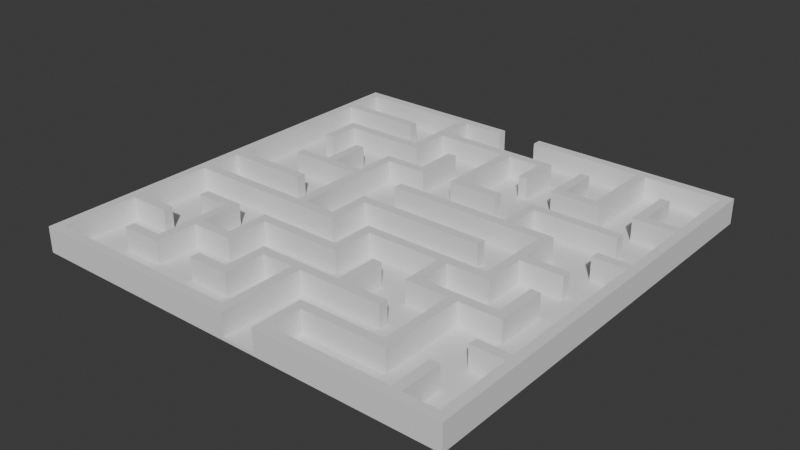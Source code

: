 # Source: prototype_maze.blend  (saved by Blender 4.2.66; exported with 4.5.12 LTS)
import bpy
from mathutils import Matrix  # noqa: F401  (used for matrix-valued properties, if any)

bpy.ops.wm.read_factory_settings(use_empty=True)
scene = bpy.context.scene
scene.name = 'Scene'

# ---- collections
col_collection = bpy.data.collections.new('Collection'); scene.collection.children.link(col_collection)
col_10_by_10_orthogonal_maze_svg = bpy.data.collections.new('10 by 10 orthogonal maze.svg'); scene.collection.children.link(col_10_by_10_orthogonal_maze_svg)

# ---- world
world_world = bpy.data.worlds.new('World'); scene.world = world_world
world_world.use_nodes = True; world_world.node_tree.nodes.clear()
_N = world_world.node_tree.nodes; _L = world_world.node_tree.links
n0 = _N.new('ShaderNodeOutputWorld'); n0.name = 'World Output'; n0.location = (300, 300)
n1 = _N.new('ShaderNodeBackground'); n1.name = 'Background'; n1.location = (10, 300)
n1.inputs[0].default_value = (0.05088, 0.05088, 0.05088, 1.0)
_L.new(n1.outputs[0], n0.inputs[0])
n0.is_active_output = True
world_world.color = (0.05088, 0.05088, 0.05088)
world_world.sun_shadow_jitter_overblur = 0.0

# ---- meshes
me_cube_001 = bpy.data.meshes.new('Cube.001')
me_cube_001.from_pydata([(-0.4849, -0.5026, 0.5769), (-0.3892, -0.5026, 0.5769), (-0.3892, -0.38, 0.5769), (-0.3892, -0.2843, 0.5769), (-0.4849, -0.2843, 0.5769), (-0.4849, -0.2568, 0.5769), (-0.3617, -0.2568, 0.5769), (-0.3617, -0.3797, 0.5769), (-0.2662, -0.3797, 0.5769), (-0.2662, -0.2568, 0.5769), (-0.02034, -0.2568, 0.5769), (-0.02034, -0.1339, 0.5769), (0.2528, -0.1339, 0.5769), (0.3485, -0.1339, 0.5769), (0.3485, -0.01121, 0.5769), (0.3485, 0.08449, 0.5769), (0.2528, 0.08449, 0.5769), (-0.1161, 0.08449, 0.5769), (-0.1161, 0.112, 0.5769), (0.2256, 0.112, 0.5769), (0.2256, 0.2349, 0.5769), (0.4987, 0.2349, 0.5769), (0.4987, 0.2074, 0.5769), (0.2531, 0.2074, 0.5769), (0.2531, 0.112, 0.5769), (0.376, 0.112, 0.5769), (0.376, -0.01094, 0.5769), (0.4987, -0.01094, 0.5769), (0.4987, -0.03843, 0.5769), (0.376, -0.03843, 0.5769), (0.376, -0.1614, 0.5769), (0.2531, -0.1614, 0.5769), (0.2531, -0.2568, 0.5769), (0.3757, -0.2568, 0.5769), (0.4715, -0.2568, 0.5769), (0.4715, -0.1341, 0.5769), (0.499, -0.1341, 0.5769), (0.499, -0.2843, 0.5769), (0.376, -0.2843, 0.5769), (0.376, -0.5301, 0.5769), (0.1301, -0.5301, 0.5769), (0.1301, -0.6255, 0.5769), (0.4715, -0.6255, 0.5769), (0.4715, -0.5029, 0.5769), (0.499, -0.5029, 0.5769), (0.499, -0.6255, 0.5769), (0.5944, -0.6255, 0.5769), (0.5944, -0.4072, 0.5769), (0.4987, -0.4072, 0.5769), (0.4987, -0.3797, 0.5769), (0.5944, -0.3797, 0.5769), (0.5944, 0.08449, 0.5769), (0.4987, 0.08449, 0.5769), (0.4987, 0.112, 0.5769), (0.5944, 0.112, 0.5769), (0.5944, 0.3303, 0.5769), (0.4715, 0.3303, 0.5769), (0.4715, 0.4805, 0.5769), (0.499, 0.4805, 0.5769), (0.499, 0.3578, 0.5769), (0.5944, 0.3578, 0.5769), (0.5944, 0.5762, 0.5769), (0.376, 0.5762, 0.5769), (0.376, 0.3303, 0.5769), (0.2256, 0.3303, 0.5769), (0.2256, 0.4805, 0.5769), (0.2531, 0.4805, 0.5769), (0.2531, 0.3578, 0.5769), (0.3485, 0.3578, 0.5769), (0.3485, 0.5762, 0.5769), (0.006889, 0.5762, 0.5769), (0.006889, 0.6037, 0.5769), (0.3757, 0.6037, 0.5769), (0.6219, 0.6037, 0.5769), (0.6219, 0.3576, 0.5769), (0.6219, 0.1117, 0.5769), (0.6219, -0.38, 0.5769), (0.6219, -0.653, 0.5769), (0.4987, -0.653, 0.5769), (0.1026, -0.653, 0.5769), (0.1026, -0.5026, 0.5769), (0.3485, -0.5026, 0.5769), (0.3485, -0.2843, 0.5769), (0.2256, -0.2843, 0.5769), (0.2256, -0.1614, 0.5769), (0.007161, -0.1614, 0.5769), (0.007161, -0.2843, 0.5769), (-0.2387, -0.2843, 0.5769), (-0.2387, -0.4072, 0.5769), (-0.3617, -0.4072, 0.5769), (-0.3617, -0.5301, 0.5769), (-0.4849, -0.5301, 0.5769), (-0.6076, -0.03843, 0.5769), (-0.6076, -0.1339, 0.5769), (-0.2662, -0.1339, 0.5769), (-0.2662, 0.08449, 0.5769), (-0.362, 0.08449, 0.5769), (-0.4849, 0.08449, 0.5769), (-0.4849, 0.112, 0.5769), (-0.3892, 0.112, 0.5769), (-0.3892, 0.2346, 0.5769), (-0.3617, 0.2346, 0.5769), (-0.3617, 0.112, 0.5769), (-0.2662, 0.112, 0.5769), (-0.2662, 0.2349, 0.5769), (-0.1433, 0.2349, 0.5769), (-0.1433, 0.3576, 0.5769), (-0.1158, 0.3576, 0.5769), (-0.1158, 0.2074, 0.5769), (-0.2387, 0.2074, 0.5769), (-0.2387, 0.1117, 0.5769), (-0.2387, -0.1339, 0.5769), (-0.1433, -0.1339, 0.5769), (-0.1433, -0.01094, 0.5769), (0.2528, -0.01094, 0.5769), (0.2528, -0.03843, 0.5769), (-0.1158, -0.03843, 0.5769), (-0.1158, -0.1614, 0.5769), (-0.239, -0.1614, 0.5769), (-0.6076, -0.1614, 0.5769), (-0.6076, -0.3797, 0.5769), (-0.4849, -0.3797, 0.5769), (-0.4849, -0.4072, 0.5769), (-0.6076, -0.4072, 0.5769), (-0.6076, -0.6255, 0.5769), (-0.02034, -0.6255, 0.5769), (-0.02034, -0.4072, 0.5769), (-0.1158, -0.4072, 0.5769), (-0.1158, -0.5301, 0.5769), (-0.239, -0.5301, 0.5769), (-0.239, -0.5026, 0.5769), (-0.1433, -0.5026, 0.5769), (-0.1433, -0.3797, 0.5769), (0.006889, -0.3797, 0.5769), (0.1026, -0.3797, 0.5769), (0.1026, -0.2571, 0.5769), (0.1301, -0.2571, 0.5769), (0.1301, -0.3797, 0.5769), (0.2528, -0.3797, 0.5769), (0.2528, -0.4072, 0.5769), (0.1298, -0.4072, 0.5769), (0.007161, -0.4072, 0.5769), (0.007161, -0.653, 0.5769), (-0.6351, -0.653, 0.5769), (-0.6351, -0.38, 0.5769), (-0.6351, -0.1341, 0.5769), (-0.6351, -0.01121, 0.5769), (-0.6351, 0.4805, 0.5769), (-0.6351, 0.6037, 0.5769), (-0.239, 0.6037, 0.5769), (-0.1161, 0.6037, 0.5769), (-0.1161, 0.5762, 0.5769), (-0.2387, 0.5762, 0.5769), (-0.2387, 0.4808, 0.5769), (0.006889, 0.4808, 0.5769), (0.1301, 0.4808, 0.5769), (0.1301, 0.3576, 0.5769), (0.1026, 0.3576, 0.5769), (0.1026, 0.4533, 0.5769), (0.007161, 0.4533, 0.5769), (0.007161, 0.2349, 0.5769), (0.1298, 0.2349, 0.5769), (0.1298, 0.2074, 0.5769), (-0.02034, 0.2074, 0.5769), (-0.02034, 0.4533, 0.5769), (-0.2387, 0.4533, 0.5769), (-0.2387, 0.3303, 0.5769), (-0.4846, 0.3303, 0.5769), (-0.4846, 0.2346, 0.5769), (-0.5121, 0.2346, 0.5769), (-0.5121, 0.3578, 0.5769), (-0.2662, 0.3578, 0.5769), (-0.2662, 0.4805, 0.5769), (-0.2662, 0.5762, 0.5769), (-0.6076, 0.5762, 0.5769), (-0.6076, 0.4808, 0.5769), (-0.362, 0.4808, 0.5769), (-0.362, 0.4533, 0.5769), (-0.6076, 0.4533, 0.5769), (-0.6076, -0.01094, 0.5769), (-0.362, -0.01094, 0.5769), (-0.362, -0.03843, 0.5769), (0.6219, 0.6037, 1.0), (0.5944, 0.5762, 1.0), (0.6219, -0.653, 1.0), (0.5944, -0.6255, 1.0), (-0.1161, 0.6037, 1.0), (-0.1161, 0.5762, 1.0), (0.006889, 0.6037, 1.0), (0.006889, 0.5762, 1.0), (-0.6076, 0.4808, 1.0), (-0.6076, 0.4533, 1.0), (-0.6351, 0.4805, 1.0), (-0.362, 0.4808, 1.0), (-0.362, 0.4533, 1.0), (-0.2387, 0.4808, 1.0), (-0.2387, 0.4533, 1.0), (-0.2662, 0.4805, 1.0), (0.1301, 0.4808, 1.0), (0.1026, 0.4533, 1.0), (0.499, 0.3578, 1.0), (0.4715, 0.3303, 1.0), (0.5944, 0.3578, 1.0), (0.6219, 0.3576, 1.0), (0.5944, 0.3303, 1.0), (-0.2662, 0.2349, 1.0), (-0.2387, 0.2074, 1.0), (-0.1433, 0.2349, 1.0), (-0.1158, 0.2074, 1.0), (0.1298, 0.2349, 1.0), (0.1298, 0.2074, 1.0), (0.4987, 0.2349, 1.0), (0.4987, 0.2074, 1.0), (-0.4849, 0.112, 1.0), (-0.4849, 0.08449, 1.0), (-0.2662, 0.112, 1.0), (-0.2387, 0.1117, 1.0), (-0.2662, 0.08449, 1.0), (-0.1161, 0.112, 1.0), (-0.1161, 0.08449, 1.0), (0.376, 0.112, 1.0), (0.3485, 0.08449, 1.0), (0.4987, 0.112, 1.0), (0.4987, 0.08449, 1.0), (0.5944, 0.112, 1.0), (0.6219, 0.1117, 1.0), (0.5944, 0.08449, 1.0), (-0.6076, -0.01094, 1.0), (-0.6076, -0.03844, 1.0), (-0.6351, -0.01121, 1.0), (-0.362, -0.01094, 1.0), (-0.362, -0.03844, 1.0), (0.2528, -0.01094, 1.0), (0.2528, -0.03844, 1.0), (0.376, -0.01094, 1.0), (0.376, -0.03844, 1.0), (0.3485, -0.01121, 1.0), (0.4987, -0.01094, 1.0), (0.4987, -0.03844, 1.0), (-0.6076, -0.1339, 1.0), (-0.6076, -0.1614, 1.0), (-0.6351, -0.1341, 1.0), (0.007162, -0.1614, 1.0), (-0.02034, -0.1339, 1.0), (-0.4849, -0.2568, 1.0), (-0.4849, -0.2843, 1.0), (-0.02034, -0.2568, 1.0), (0.007162, -0.2843, 1.0), (0.2531, -0.2568, 1.0), (0.2256, -0.2843, 1.0), (-0.6076, -0.3797, 1.0), (-0.6076, -0.4072, 1.0), (-0.6351, -0.38, 1.0), (-0.4849, -0.3797, 1.0), (-0.4849, -0.4072, 1.0), (-0.3617, -0.3797, 1.0), (-0.3617, -0.4072, 1.0), (-0.3892, -0.38, 1.0), (0.2528, -0.3797, 1.0), (0.2528, -0.4072, 1.0), (0.4987, -0.3797, 1.0), (0.4987, -0.4072, 1.0), (0.6219, -0.38, 1.0), (0.5944, -0.4072, 1.0), (0.5944, -0.3797, 1.0), (-0.4849, -0.5026, 1.0), (-0.4849, -0.5301, 1.0), (-0.239, -0.5026, 1.0), (-0.239, -0.5301, 1.0), (-0.6351, 0.6037, 1.0), (-0.6076, 0.5762, 1.0), (-0.6076, -0.6255, 1.0), (-0.6351, -0.653, 1.0), (-0.4846, 0.3303, 1.0), (-0.5121, 0.3578, 1.0), (-0.4846, 0.2346, 1.0), (-0.5121, 0.2346, 1.0), (-0.3617, 0.2346, 1.0), (-0.3892, 0.2346, 1.0), (-0.3617, 0.112, 1.0), (-0.362, 0.08449, 1.0), (-0.3892, 0.112, 1.0), (-0.3617, -0.2568, 1.0), (-0.3892, -0.2843, 1.0), (-0.3892, -0.5026, 1.0), (-0.3617, -0.5301, 1.0), (-0.239, 0.6037, 1.0), (-0.2387, 0.5762, 1.0), (-0.2662, 0.5762, 1.0), (-0.2662, 0.3578, 1.0), (-0.2387, 0.3303, 1.0), (-0.2662, -0.1339, 1.0), (-0.2387, -0.1339, 1.0), (-0.239, -0.1614, 1.0), (-0.2387, -0.2843, 1.0), (-0.2662, -0.2568, 1.0), (-0.2387, -0.4072, 1.0), (-0.2662, -0.3797, 1.0), (-0.1158, 0.3576, 1.0), (-0.1433, 0.3576, 1.0), (-0.1158, -0.03844, 1.0), (-0.1433, -0.01094, 1.0), (-0.1158, -0.1614, 1.0), (-0.1433, -0.1339, 1.0), (-0.1158, -0.4072, 1.0), (-0.1433, -0.3797, 1.0), (-0.1158, -0.5301, 1.0), (-0.1433, -0.5026, 1.0), (0.006889, 0.4808, 1.0), (0.007162, 0.4533, 1.0), (-0.02034, 0.4533, 1.0), (0.007162, 0.2349, 1.0), (-0.02034, 0.2074, 1.0), (0.007162, -0.4072, 1.0), (-0.02034, -0.4072, 1.0), (0.006889, -0.3797, 1.0), (0.007162, -0.653, 1.0), (-0.02034, -0.6255, 1.0), (0.1301, 0.3576, 1.0), (0.1026, 0.3576, 1.0), (0.1301, -0.2571, 1.0), (0.1026, -0.2571, 1.0), (0.1301, -0.3797, 1.0), (0.1298, -0.4072, 1.0), (0.1026, -0.3797, 1.0), (0.1301, -0.5301, 1.0), (0.1026, -0.5026, 1.0), (0.1301, -0.6255, 1.0), (0.1026, -0.653, 1.0), (0.2531, 0.4805, 1.0), (0.2256, 0.4805, 1.0), (0.2531, 0.3578, 1.0), (0.2256, 0.3303, 1.0), (0.2531, 0.2074, 1.0), (0.2256, 0.2349, 1.0), (0.2531, 0.112, 1.0), (0.2528, 0.08449, 1.0), (0.2256, 0.112, 1.0), (0.2531, -0.1614, 1.0), (0.2256, -0.1614, 1.0), (0.2528, -0.1339, 1.0), (0.3757, 0.6037, 1.0), (0.376, 0.5762, 1.0), (0.3485, 0.5762, 1.0), (0.376, 0.3303, 1.0), (0.3485, 0.3578, 1.0), (0.3485, -0.1339, 1.0), (0.376, -0.1614, 1.0), (0.3757, -0.2568, 1.0), (0.376, -0.2843, 1.0), (0.3485, -0.2843, 1.0), (0.376, -0.5301, 1.0), (0.3485, -0.5026, 1.0), (0.499, 0.4805, 1.0), (0.4715, 0.4805, 1.0), (0.499, -0.1341, 1.0), (0.4715, -0.1341, 1.0), (0.499, -0.2843, 1.0), (0.4715, -0.2568, 1.0), (0.499, -0.5029, 1.0), (0.4715, -0.5029, 1.0), (0.499, -0.6255, 1.0), (0.4987, -0.653, 1.0), (0.4715, -0.6255, 1.0), (0.5944, 0.5762, 4.0), (0.6219, 0.6037, 4.0), (0.5944, -0.6255, 4.0), (0.6219, -0.653, 4.0), (-0.1161, 0.5762, 4.0), (-0.1161, 0.6037, 4.0), (0.006889, 0.5762, 4.0), (0.006889, 0.6037, 4.0), (-0.6076, 0.4533, 4.0), (-0.6076, 0.4808, 4.0), (-0.6351, 0.4805, 4.0), (-0.362, 0.4533, 4.0), (-0.362, 0.4808, 4.0), (-0.2387, 0.4533, 4.0), (-0.2387, 0.4808, 4.0), (-0.2662, 0.4805, 4.0), (0.1026, 0.4533, 4.0), (0.1301, 0.4808, 4.0), (0.4715, 0.3303, 4.0), (0.499, 0.3578, 4.0), (0.5944, 0.3303, 4.0), (0.6219, 0.3576, 4.0), (0.5944, 0.3578, 4.0), (-0.2387, 0.2074, 4.0), (-0.2662, 0.2349, 4.0), (-0.1158, 0.2074, 4.0), (-0.1433, 0.2349, 4.0), (0.1298, 0.2074, 4.0), (0.1298, 0.2349, 4.0), (0.4987, 0.2074, 4.0), (0.4987, 0.2349, 4.0), (-0.4849, 0.08449, 4.0), (-0.4849, 0.112, 4.0), (-0.2662, 0.08449, 4.0), (-0.2387, 0.1117, 4.0), (-0.2662, 0.112, 4.0), (-0.1161, 0.08449, 4.0), (-0.1161, 0.112, 4.0), (0.3485, 0.08449, 4.0), (0.376, 0.112, 4.0), (0.4987, 0.08449, 4.0), (0.4987, 0.112, 4.0), (0.5944, 0.08449, 4.0), (0.6219, 0.1117, 4.0), (0.5944, 0.112, 4.0), (-0.6076, -0.03844, 4.0), (-0.6076, -0.01094, 4.0), (-0.6351, -0.01121, 4.0), (-0.362, -0.03844, 4.0), (-0.362, -0.01094, 4.0), (0.2528, -0.03844, 4.0), (0.2528, -0.01094, 4.0), (0.376, -0.03844, 4.0), (0.376, -0.01094, 4.0), (0.3485, -0.01121, 4.0), (0.4987, -0.03844, 4.0), (0.4987, -0.01094, 4.0), (-0.6076, -0.1614, 4.0), (-0.6076, -0.1339, 4.0), (-0.6351, -0.1341, 4.0), (-0.02034, -0.1339, 4.0), (0.007162, -0.1614, 4.0), (-0.4849, -0.2843, 4.0), (-0.4849, -0.2568, 4.0), (0.007162, -0.2843, 4.0), (-0.02034, -0.2568, 4.0), (0.2256, -0.2843, 4.0), (0.2531, -0.2568, 4.0), (-0.6076, -0.4072, 4.0), (-0.6076, -0.3797, 4.0), (-0.6351, -0.38, 4.0), (-0.4849, -0.4072, 4.0), (-0.4849, -0.3797, 4.0), (-0.3617, -0.4072, 4.0), (-0.3617, -0.3797, 4.0), (-0.3892, -0.38, 4.0), (0.2528, -0.4072, 4.0), (0.2528, -0.3797, 4.0), (0.4987, -0.4072, 4.0), (0.4987, -0.3797, 4.0), (0.5944, -0.4072, 4.0), (0.6219, -0.38, 4.0), (0.5944, -0.3797, 4.0), (-0.4849, -0.5301, 4.0), (-0.4849, -0.5026, 4.0), (-0.239, -0.5301, 4.0), (-0.239, -0.5026, 4.0), (-0.6076, 0.5762, 4.0), (-0.6351, 0.6037, 4.0), (-0.6351, -0.653, 4.0), (-0.6076, -0.6255, 4.0), (-0.5121, 0.3578, 4.0), (-0.4846, 0.3303, 4.0), (-0.5121, 0.2346, 4.0), (-0.4846, 0.2346, 4.0), (-0.3892, 0.2346, 4.0), (-0.3617, 0.2346, 4.0), (-0.3892, 0.112, 4.0), (-0.362, 0.08449, 4.0), (-0.3617, 0.112, 4.0), (-0.3892, -0.2843, 4.0), (-0.3617, -0.2568, 4.0), (-0.3617, -0.5301, 4.0), (-0.3892, -0.5026, 4.0), (-0.2662, 0.5762, 4.0), (-0.2387, 0.5762, 4.0), (-0.239, 0.6037, 4.0), (-0.2387, 0.3303, 4.0), (-0.2662, 0.3578, 4.0), (-0.239, -0.1614, 4.0), (-0.2387, -0.1339, 4.0), (-0.2662, -0.1339, 4.0), (-0.2662, -0.2568, 4.0), (-0.2387, -0.2843, 4.0), (-0.2662, -0.3797, 4.0), (-0.2387, -0.4072, 4.0), (-0.1433, 0.3576, 4.0), (-0.1158, 0.3576, 4.0), (-0.1433, -0.01094, 4.0), (-0.1158, -0.03844, 4.0), (-0.1433, -0.1339, 4.0), (-0.1158, -0.1614, 4.0), (-0.1433, -0.3797, 4.0), (-0.1158, -0.4072, 4.0), (-0.1433, -0.5026, 4.0), (-0.1158, -0.5301, 4.0), (0.007162, 0.4533, 4.0), (0.006889, 0.4808, 4.0), (-0.02034, 0.4533, 4.0), (-0.02034, 0.2074, 4.0), (0.007162, 0.2349, 4.0), (-0.02034, -0.4072, 4.0), (0.007162, -0.4072, 4.0), (0.006889, -0.3797, 4.0), (-0.02034, -0.6255, 4.0), (0.007162, -0.653, 4.0), (0.1026, 0.3576, 4.0), (0.1301, 0.3576, 4.0), (0.1026, -0.2571, 4.0), (0.1301, -0.2571, 4.0), (0.1026, -0.3797, 4.0), (0.1298, -0.4072, 4.0), (0.1301, -0.3797, 4.0), (0.1026, -0.5026, 4.0), (0.1301, -0.5301, 4.0), (0.1026, -0.653, 4.0), (0.1301, -0.6255, 4.0), (0.2256, 0.4805, 4.0), (0.2531, 0.4805, 4.0), (0.2256, 0.3303, 4.0), (0.2531, 0.3578, 4.0), (0.2256, 0.2349, 4.0), (0.2531, 0.2074, 4.0), (0.2256, 0.112, 4.0), (0.2528, 0.08449, 4.0), (0.2531, 0.112, 4.0), (0.2256, -0.1614, 4.0), (0.2531, -0.1614, 4.0), (0.2528, -0.1339, 4.0), (0.3485, 0.5762, 4.0), (0.376, 0.5762, 4.0), (0.3757, 0.6037, 4.0), (0.3485, 0.3578, 4.0), (0.376, 0.3303, 4.0), (0.376, -0.1614, 4.0), (0.3485, -0.1339, 4.0), (0.3485, -0.2843, 4.0), (0.376, -0.2843, 4.0), (0.3757, -0.2568, 4.0), (0.3485, -0.5026, 4.0), (0.376, -0.5301, 4.0), (0.4715, 0.4805, 4.0), (0.499, 0.4805, 4.0), (0.4715, -0.1341, 4.0), (0.499, -0.1341, 4.0), (0.4715, -0.2568, 4.0), (0.499, -0.2843, 4.0), (0.4715, -0.5029, 4.0), (0.499, -0.5029, 4.0), (0.4715, -0.6255, 4.0), (0.4987, -0.653, 4.0), (0.499, -0.6255, 4.0)], [], [(203, 225, 75, 74), (182, 203, 74, 73), (225, 262, 76, 75), (341, 182, 73, 72), (262, 184, 77, 76), (362, 328, 79, 78), (148, 149, 150, 151, 152, 153, 154, 155, 156, 157, 158, 159, 160, 161, 162, 163, 164, 165, 166, 167, 168, 169, 170, 171, 172, 173, 174, 175, 176, 177, 178, 179, 180, 181, 92, 93, 94, 95, 96, 97, 98, 99, 100, 101, 102, 103, 104, 105, 106, 107, 108, 109, 110, 111, 112, 113, 114, 115, 116, 117, 118, 119, 120, 121, 122, 123, 124, 125, 126, 127, 128, 129, 130, 131, 132, 133, 134, 135, 136, 137, 138, 139, 140, 141, 142, 143, 144, 145, 146, 147), (184, 362, 78, 77), (78, 79, 80, 81, 82, 83, 84, 85, 86, 87, 88, 89, 90, 91, 0, 1, 2, 3, 4, 5, 6, 7, 8, 9, 10, 11, 12, 13, 14, 15, 16, 17, 18, 19, 20, 21, 22, 23, 24, 25, 26, 27, 28, 29, 30, 31, 32, 33, 34, 35, 36, 37, 38, 39, 40, 41, 42, 43, 44, 45, 46, 47, 48, 49, 50, 51, 52, 53, 54, 55, 56, 57, 58, 59, 60, 61, 62, 63, 64, 65, 66, 67, 68, 69, 70, 71, 72, 73, 74, 75, 76, 77), (150, 71, 70, 69, 68, 67, 66, 65, 64, 63, 62, 61, 60, 59, 58, 57, 56, 55, 54, 53, 52, 51, 50, 49, 48, 47, 46, 45, 44, 43, 42, 41, 40, 39, 38, 37, 36, 35, 34, 33, 32, 31, 30, 29, 28, 27, 26, 25, 24, 23, 22, 21, 20, 19, 18, 17, 16, 15, 14, 13, 12, 11, 10, 9, 8, 7, 6, 5, 119, 118, 117, 116, 115, 114, 113, 112, 111, 110, 109, 108, 107, 106, 105, 104, 103, 102, 101, 100, 99, 98, 97, 96, 95, 94, 93, 92, 181, 180, 179, 178, 177, 176, 175, 174, 173, 172, 171, 170, 169, 168, 167, 166, 165, 164, 163, 162, 161, 160, 159, 158, 157, 156, 155, 154, 153, 152, 151), (79, 142, 141, 140, 139, 138, 137, 136, 135, 134, 133, 132, 131, 130, 129, 128, 127, 126, 125, 124, 123, 122, 121, 120, 119, 5, 4, 3, 2, 1, 0, 91, 90, 89, 88, 87, 86, 85, 84, 83, 82, 81, 80), (316, 328, 326, 352, 350, 249, 339, 242, 247, 294, 296, 256, 285, 266, 265, 284, 257, 283, 245, 244, 282, 255, 297, 295, 246, 243, 340, 346, 236, 232, 233, 300, 302, 293, 240, 250, 253, 254, 251, 271, 317, 314, 304, 306, 268, 267, 307, 305, 315, 324, 321, 320, 322, 258, 259, 323, 313), (188, 186, 187, 287, 195, 308, 198, 318, 319, 199, 309, 311, 209, 210, 312, 310, 196, 290, 273, 275, 276, 274, 289, 197, 288, 270, 190, 193, 194, 191, 227, 230, 231, 228, 239, 291, 217, 280, 214, 213, 281, 278, 277, 279, 215, 205, 207, 299, 298, 208, 206, 216, 292, 303, 301, 232, 236, 221, 336, 219, 218, 337, 334, 211, 212, 333, 335, 220, 234, 237, 238, 235, 347, 338, 248, 348, 358, 356, 355, 357, 349, 351, 325, 327, 363, 360, 359, 361, 185, 263, 261, 260, 264, 226, 223, 222, 224, 204, 201, 354, 353, 200, 202, 183, 342, 344, 332, 330, 329, 331, 345, 343, 189), (328, 316, 142, 79), (316, 272, 143, 142), (272, 252, 144, 143), (252, 241, 145, 144), (241, 229, 146, 145), (229, 192, 147, 146), (192, 269, 148, 147), (269, 286, 149, 148), (286, 186, 150, 149), (186, 188, 71, 150), (188, 341, 72, 71), (321, 502, 503, 320), (219, 400, 401, 218), (330, 511, 512, 329), (440, 259, 258, 441), (356, 537, 538, 355), (360, 541, 542, 359), (189, 370, 371, 188), (375, 194, 193, 376), (391, 210, 209, 392), (393, 212, 211, 394), (414, 233, 232, 415), (245, 426, 427, 244), (223, 404, 405, 222), (412, 231, 230, 413), (266, 447, 448, 265), (419, 238, 237, 420), (268, 449, 450, 267), (435, 254, 253, 436), (261, 442, 443, 260), (214, 395, 396, 213), (457, 276, 275, 458), (299, 480, 481, 298), (278, 459, 460, 277), (500, 319, 318, 501), (368, 187, 186, 369), (354, 535, 536, 353), (365, 182, 341, 525), (364, 524, 342, 183), (399, 215, 279, 463), (397, 462, 280, 217), (499, 316, 313, 496), (498, 495, 314, 317), (484, 303, 292, 474), (485, 473, 293, 302), (403, 220, 335, 519), (402, 518, 336, 221), (506, 322, 320, 503), (504, 502, 321, 324), (529, 346, 340, 522), (528, 521, 338, 347), (543, 363, 327, 510), (544, 509, 328, 362), (510, 327, 325, 508), (509, 507, 326, 328), (539, 358, 348, 532), (540, 531, 349, 357), (517, 337, 218, 401), (518, 400, 219, 336), (514, 331, 329, 512), (513, 511, 330, 332), (441, 258, 322, 506), (440, 505, 323, 259), (417, 234, 220, 403), (418, 402, 221, 236), (519, 335, 333, 516), (517, 515, 334, 337), (366, 185, 361, 545), (367, 544, 362, 184), (522, 340, 243, 424), (520, 425, 242, 339), (527, 344, 342, 524), (526, 523, 343, 345), (474, 292, 216, 398), (475, 397, 217, 291), (504, 324, 315, 497), (505, 496, 313, 323), (534, 351, 349, 531), (533, 530, 350, 352), (528, 347, 235, 416), (529, 418, 236, 346), (497, 315, 305, 486), (495, 487, 304, 314), (540, 357, 355, 538), (539, 537, 356, 358), (491, 308, 195, 378), (492, 377, 196, 310), (545, 361, 359, 542), (543, 541, 360, 363), (532, 348, 248, 431), (530, 430, 249, 350), (470, 286, 269, 452), (468, 451, 270, 288), (472, 289, 274, 455), (471, 456, 273, 290), (525, 341, 188, 371), (523, 370, 189, 343), (475, 291, 239, 422), (473, 421, 240, 293), (526, 345, 331, 514), (527, 513, 332, 344), (376, 193, 190, 373), (375, 372, 191, 194), (378, 195, 287, 469), (379, 468, 288, 197), (392, 209, 311, 494), (391, 493, 312, 210), (381, 198, 308, 491), (380, 490, 309, 199), (433, 250, 240, 421), (434, 423, 241, 252), (394, 211, 334, 515), (393, 516, 333, 212), (367, 184, 262, 445), (366, 444, 263, 185), (422, 239, 228, 409), (423, 411, 229, 241), (415, 232, 301, 482), (414, 483, 300, 233), (386, 202, 200, 383), (384, 382, 201, 204), (410, 227, 191, 372), (411, 374, 192, 229), (465, 282, 244, 427), (464, 426, 245, 283), (390, 207, 205, 388), (389, 387, 206, 208), (454, 271, 251, 432), (453, 434, 252, 272), (429, 246, 295, 476), (428, 477, 294, 247), (408, 224, 222, 405), (406, 404, 223, 226), (466, 285, 256, 437), (467, 439, 257, 284), (478, 297, 255, 438), (479, 437, 256, 296), (413, 230, 227, 410), (412, 409, 228, 231), (471, 290, 196, 377), (472, 379, 197, 289), (467, 284, 265, 448), (466, 447, 266, 285), (420, 237, 234, 417), (419, 416, 235, 238), (373, 190, 270, 451), (374, 452, 269, 192), (488, 307, 267, 450), (489, 449, 268, 306), (436, 253, 250, 433), (435, 432, 251, 254), (398, 216, 206, 387), (399, 388, 205, 215), (533, 352, 326, 507), (534, 508, 325, 351), (446, 264, 260, 443), (444, 442, 261, 263), (461, 281, 213, 396), (462, 395, 214, 280), (498, 317, 271, 454), (499, 453, 272, 316), (458, 275, 273, 456), (457, 455, 274, 276), (438, 255, 282, 465), (439, 464, 283, 257), (389, 208, 298, 481), (390, 480, 299, 207), (463, 279, 277, 460), (461, 459, 278, 281), (445, 262, 225, 407), (446, 406, 226, 264), (428, 247, 242, 425), (429, 424, 243, 246), (479, 296, 294, 477), (478, 476, 295, 297), (407, 225, 203, 385), (408, 384, 204, 224), (501, 318, 198, 381), (500, 380, 199, 319), (485, 302, 300, 483), (484, 482, 301, 303), (385, 203, 182, 365), (386, 364, 183, 202), (431, 248, 338, 521), (430, 520, 339, 249), (489, 306, 304, 487), (488, 486, 305, 307), (369, 186, 286, 470), (368, 469, 287, 187), (383, 200, 353, 536), (382, 535, 354, 201), (494, 311, 309, 490), (493, 492, 310, 312)])
_uv = me_cube_001.uv_layers.new(name='UVMap')
_uv.uv.foreach_set('vector', [0.6723, 0.5803, 0.6723, 0.611, 0.3277, 0.611, 0.3277, 0.5803, 0.6723, 0.5495, 0.6723, 0.5803, 0.3277, 0.5803, 0.3277, 0.5495, 0.6723, 0.611, 0.6723, 0.6725, 0.3277, 0.6725, 0.3277, 0.611, 0.703, 0.5495, 0.6723, 0.5495, 0.3277, 0.5495, 0.297, 0.5495, 0.6723, 0.6725, 0.6723, 0.7066, 0.3277, 0.7066, 0.3277, 0.6725, 0.6877, 0.7066, 0.7372, 0.7066, 0.2628, 0.7066, 0.3123, 0.7066, 0.1706, 0.5495, 0.2201, 0.5495, 0.2355, 0.5495, 0.2355, 0.553, 0.2202, 0.553, 0.2202, 0.5649, 0.2509, 0.5649, 0.2663, 0.5649, 0.2663, 0.5803, 0.2628, 0.5803, 0.2628, 0.5683, 0.2509, 0.5683, 0.2509, 0.5956, 0.2662, 0.5956, 0.2662, 0.5991, 0.2475, 0.5991, 0.2475, 0.5683, 0.2202, 0.5683, 0.2202, 0.5837, 0.1894, 0.5837, 0.1894, 0.5957, 0.186, 0.5957, 0.186, 0.5803, 0.2167, 0.5803, 0.2167, 0.5649, 0.2167, 0.553, 0.1741, 0.553, 0.1741, 0.5649, 0.2048, 0.5649, 0.2048, 0.5683, 0.1741, 0.5683, 0.1741, 0.6264, 0.2048, 0.6264, 0.2048, 0.6298, 0.1741, 0.6298, 0.1741, 0.6417, 0.2167, 0.6417, 0.2167, 0.6144, 0.2048, 0.6144, 0.1894, 0.6144, 0.1894, 0.611, 0.2014, 0.611, 0.2014, 0.5957, 0.2048, 0.5957, 0.2048, 0.611, 0.2167, 0.611, 0.2167, 0.5956, 0.2321, 0.5956, 0.2321, 0.5803, 0.2355, 0.5803, 0.2355, 0.5991, 0.2202, 0.5991, 0.2202, 0.611, 0.2202, 0.6417, 0.2321, 0.6417, 0.2321, 0.6264, 0.2816, 0.6264, 0.2816, 0.6298, 0.2355, 0.6298, 0.2355, 0.6452, 0.2201, 0.6452, 0.1741, 0.6452, 0.1741, 0.6725, 0.1894, 0.6725, 0.1894, 0.6759, 0.1741, 0.6759, 0.1741, 0.7032, 0.2475, 0.7032, 0.2475, 0.6759, 0.2355, 0.6759, 0.2355, 0.6913, 0.2201, 0.6913, 0.2201, 0.6878, 0.2321, 0.6878, 0.2321, 0.6725, 0.2509, 0.6725, 0.2628, 0.6725, 0.2628, 0.6571, 0.2663, 0.6571, 0.2663, 0.6725, 0.2816, 0.6725, 0.2816, 0.6759, 0.2662, 0.6759, 0.2509, 0.6759, 0.2509, 0.7066, 0.1706, 0.7066, 0.1706, 0.6725, 0.1706, 0.6418, 0.1706, 0.6264, 0.1706, 0.5649, 0.6723, 0.7066, 0.6877, 0.7066, 0.3123, 0.7066, 0.3277, 0.7066, 0.3123, 0.7066, 0.2628, 0.7066, 0.2628, 0.6878, 0.2936, 0.6878, 0.2936, 0.6605, 0.2782, 0.6605, 0.2782, 0.6452, 0.2509, 0.6452, 0.2509, 0.6605, 0.2202, 0.6605, 0.2202, 0.6759, 0.2048, 0.6759, 0.2048, 0.6913, 0.1894, 0.6913, 0.1894, 0.6878, 0.2014, 0.6878, 0.2014, 0.6725, 0.2014, 0.6605, 0.1894, 0.6605, 0.1894, 0.6571, 0.2048, 0.6571, 0.2048, 0.6725, 0.2167, 0.6725, 0.2167, 0.6571, 0.2475, 0.6571, 0.2475, 0.6417, 0.2816, 0.6417, 0.2936, 0.6417, 0.2936, 0.6264, 0.2936, 0.6144, 0.2816, 0.6144, 0.2355, 0.6144, 0.2355, 0.611, 0.2782, 0.611, 0.2782, 0.5956, 0.3123, 0.5956, 0.3123, 0.5991, 0.2816, 0.5991, 0.2816, 0.611, 0.297, 0.611, 0.297, 0.6264, 0.3123, 0.6264, 0.3123, 0.6298, 0.297, 0.6298, 0.297, 0.6452, 0.2816, 0.6452, 0.2816, 0.6571, 0.297, 0.6571, 0.3089, 0.6571, 0.3089, 0.6418, 0.3124, 0.6418, 0.3124, 0.6605, 0.297, 0.6605, 0.297, 0.6913, 0.2663, 0.6913, 0.2663, 0.7032, 0.3089, 0.7032, 0.3089, 0.6879, 0.3124, 0.6879, 0.3124, 0.7032, 0.3243, 0.7032, 0.3243, 0.6759, 0.3123, 0.6759, 0.3123, 0.6725, 0.3243, 0.6725, 0.3243, 0.6144, 0.3123, 0.6144, 0.3123, 0.611, 0.3243, 0.611, 0.3243, 0.5837, 0.3089, 0.5837, 0.3089, 0.5649, 0.3124, 0.5649, 0.3124, 0.5803, 0.3243, 0.5803, 0.3243, 0.553, 0.297, 0.553, 0.297, 0.5837, 0.2782, 0.5837, 0.2782, 0.5649, 0.2816, 0.5649, 0.2816, 0.5803, 0.2936, 0.5803, 0.2936, 0.553, 0.2509, 0.553, 0.2509, 0.5495, 0.297, 0.5495, 0.3277, 0.5495, 0.3277, 0.5803, 0.3277, 0.611, 0.3277, 0.6725, 0.3277, 0.7066, 0.2355, 0.5495, 0.2509, 0.5495, 0.2509, 0.553, 0.2936, 0.553, 0.2936, 0.5803, 0.2816, 0.5803, 0.2816, 0.5649, 0.2782, 0.5649, 0.2782, 0.5837, 0.297, 0.5837, 0.297, 0.553, 0.3243, 0.553, 0.3243, 0.5803, 0.3124, 0.5803, 0.3124, 0.5649, 0.3089, 0.5649, 0.3089, 0.5837, 0.3243, 0.5837, 0.3243, 0.611, 0.3123, 0.611, 0.3123, 0.6144, 0.3243, 0.6144, 0.3243, 0.6725, 0.3123, 0.6725, 0.3123, 0.6759, 0.3243, 0.6759, 0.3243, 0.7032, 0.3124, 0.7032, 0.3124, 0.6879, 0.3089, 0.6879, 0.3089, 0.7032, 0.2663, 0.7032, 0.2663, 0.6913, 0.297, 0.6913, 0.297, 0.6605, 0.3124, 0.6605, 0.3124, 0.6418, 0.3089, 0.6418, 0.3089, 0.6571, 0.297, 0.6571, 0.2816, 0.6571, 0.2816, 0.6452, 0.297, 0.6452, 0.297, 0.6298, 0.3123, 0.6298, 0.3123, 0.6264, 0.297, 0.6264, 0.297, 0.611, 0.2816, 0.611, 0.2816, 0.5991, 0.3123, 0.5991, 0.3123, 0.5956, 0.2782, 0.5956, 0.2782, 0.611, 0.2355, 0.611, 0.2355, 0.6144, 0.2816, 0.6144, 0.2936, 0.6144, 0.2936, 0.6264, 0.2936, 0.6417, 0.2816, 0.6417, 0.2475, 0.6417, 0.2475, 0.6571, 0.2167, 0.6571, 0.2167, 0.6725, 0.2048, 0.6725, 0.2048, 0.6571, 0.1894, 0.6571, 0.1741, 0.6452, 0.2201, 0.6452, 0.2355, 0.6452, 0.2355, 0.6298, 0.2816, 0.6298, 0.2816, 0.6264, 0.2321, 0.6264, 0.2321, 0.6417, 0.2202, 0.6417, 0.2202, 0.611, 0.2202, 0.5991, 0.2355, 0.5991, 0.2355, 0.5803, 0.2321, 0.5803, 0.2321, 0.5956, 0.2167, 0.5956, 0.2167, 0.611, 0.2048, 0.611, 0.2048, 0.5957, 0.2014, 0.5957, 0.2014, 0.611, 0.1894, 0.611, 0.1894, 0.6144, 0.2048, 0.6144, 0.2167, 0.6144, 0.2167, 0.6417, 0.1741, 0.6417, 0.1741, 0.6298, 0.2048, 0.6298, 0.2048, 0.6264, 0.1741, 0.6264, 0.1741, 0.5683, 0.2048, 0.5683, 0.2048, 0.5649, 0.1741, 0.5649, 0.1741, 0.553, 0.2167, 0.553, 0.2167, 0.5649, 0.2167, 0.5803, 0.186, 0.5803, 0.186, 0.5957, 0.1894, 0.5957, 0.1894, 0.5837, 0.2202, 0.5837, 0.2202, 0.5683, 0.2475, 0.5683, 0.2475, 0.5991, 0.2662, 0.5991, 0.2662, 0.5956, 0.2509, 0.5956, 0.2509, 0.5683, 0.2628, 0.5683, 0.2628, 0.5803, 0.2663, 0.5803, 0.2663, 0.5649, 0.2509, 0.5649, 0.2202, 0.5649, 0.2202, 0.553, 0.2355, 0.553, 0.2628, 0.7066, 0.2509, 0.7066, 0.2509, 0.6759, 0.2662, 0.6759, 0.2816, 0.6759, 0.2816, 0.6725, 0.2663, 0.6725, 0.2663, 0.6571, 0.2628, 0.6571, 0.2628, 0.6725, 0.2509, 0.6725, 0.2321, 0.6725, 0.2321, 0.6878, 0.2201, 0.6878, 0.2201, 0.6913, 0.2355, 0.6913, 0.2355, 0.6759, 0.2475, 0.6759, 0.2475, 0.7032, 0.1741, 0.7032, 0.1741, 0.6759, 0.1894, 0.6759, 0.1894, 0.6725, 0.1741, 0.6725, 0.1741, 0.6452, 0.1894, 0.6571, 0.1894, 0.6605, 0.2014, 0.6605, 0.2014, 0.6725, 0.2014, 0.6878, 0.1894, 0.6878, 0.1894, 0.6913, 0.2048, 0.6913, 0.2048, 0.6759, 0.2202, 0.6759, 0.2202, 0.6605, 0.2509, 0.6605, 0.2509, 0.6452, 0.2782, 0.6452, 0.2782, 0.6605, 0.2936, 0.6605, 0.2936, 0.6878, 0.2628, 0.6878, 0.7491, 0.7066, 0.7372, 0.7066, 0.7372, 0.6878, 0.7064, 0.6878, 0.7064, 0.6605, 0.7218, 0.6605, 0.7218, 0.6452, 0.7491, 0.6452, 0.7491, 0.6605, 0.7798, 0.6605, 0.7798, 0.6759, 0.7952, 0.6759, 0.7952, 0.6913, 0.8106, 0.6913, 0.8106, 0.6878, 0.7986, 0.6878, 0.7986, 0.6725, 0.7986, 0.6605, 0.8106, 0.6605, 0.8106, 0.6571, 0.7952, 0.6571, 0.7952, 0.6725, 0.7833, 0.6725, 0.7833, 0.6571, 0.7525, 0.6571, 0.7525, 0.6417, 0.7184, 0.6417, 0.7064, 0.6417, 0.7064, 0.6264, 0.7184, 0.6264, 0.7184, 0.6298, 0.7645, 0.6298, 0.7645, 0.6452, 0.7799, 0.6452, 0.8259, 0.6452, 0.8259, 0.6725, 0.8106, 0.6725, 0.8106, 0.6759, 0.8259, 0.6759, 0.8259, 0.7032, 0.7525, 0.7032, 0.7525, 0.6759, 0.7645, 0.6759, 0.7645, 0.6913, 0.7799, 0.6913, 0.7799, 0.6878, 0.7679, 0.6878, 0.7679, 0.6725, 0.7491, 0.6725, 0.7372, 0.6725, 0.7372, 0.6571, 0.7337, 0.6571, 0.7337, 0.6725, 0.7184, 0.6725, 0.7184, 0.6759, 0.7338, 0.6759, 0.7491, 0.6759, 0.7491, 0.5495, 0.7645, 0.5495, 0.7645, 0.553, 0.7798, 0.553, 0.7798, 0.5649, 0.7491, 0.5649, 0.7337, 0.5649, 0.7337, 0.5803, 0.7372, 0.5803, 0.7372, 0.5683, 0.7491, 0.5683, 0.7491, 0.5956, 0.7338, 0.5956, 0.7338, 0.5991, 0.7525, 0.5991, 0.7525, 0.5683, 0.7798, 0.5683, 0.7798, 0.5837, 0.8106, 0.5837, 0.8106, 0.5957, 0.814, 0.5957, 0.814, 0.5803, 0.7833, 0.5803, 0.7833, 0.5649, 0.7833, 0.553, 0.8259, 0.553, 0.8259, 0.5649, 0.7952, 0.5649, 0.7952, 0.5683, 0.8259, 0.5683, 0.8259, 0.6264, 0.7952, 0.6264, 0.7952, 0.6298, 0.8259, 0.6298, 0.8259, 0.6417, 0.7833, 0.6417, 0.7833, 0.6144, 0.7952, 0.6144, 0.8106, 0.6144, 0.8106, 0.611, 0.7986, 0.611, 0.7986, 0.5957, 0.7952, 0.5957, 0.7952, 0.611, 0.7833, 0.611, 0.7833, 0.5956, 0.7679, 0.5956, 0.7679, 0.5803, 0.7645, 0.5803, 0.7645, 0.5991, 0.7798, 0.5991, 0.7798, 0.611, 0.7798, 0.6417, 0.7679, 0.6417, 0.7679, 0.6264, 0.7184, 0.6264, 0.7064, 0.6264, 0.7064, 0.6144, 0.7184, 0.6144, 0.7645, 0.6144, 0.7645, 0.611, 0.7218, 0.611, 0.7218, 0.5956, 0.6877, 0.5956, 0.6877, 0.5991, 0.7184, 0.5991, 0.7184, 0.611, 0.703, 0.611, 0.703, 0.6264, 0.6877, 0.6264, 0.6877, 0.6298, 0.703, 0.6298, 0.703, 0.6452, 0.7184, 0.6452, 0.7184, 0.6571, 0.703, 0.6571, 0.6911, 0.6571, 0.6911, 0.6418, 0.6876, 0.6418, 0.6876, 0.6605, 0.703, 0.6605, 0.703, 0.6913, 0.7337, 0.6913, 0.7337, 0.7032, 0.6911, 0.7032, 0.6911, 0.6879, 0.6876, 0.6879, 0.6876, 0.7032, 0.6757, 0.7032, 0.6757, 0.6759, 0.6877, 0.6759, 0.6877, 0.6725, 0.6757, 0.6725, 0.6757, 0.6144, 0.6877, 0.6144, 0.6877, 0.611, 0.6757, 0.611, 0.6757, 0.5837, 0.6911, 0.5837, 0.6911, 0.5649, 0.6876, 0.5649, 0.6876, 0.5803, 0.6757, 0.5803, 0.6757, 0.553, 0.703, 0.553, 0.703, 0.5837, 0.7218, 0.5837, 0.7218, 0.5649, 0.7184, 0.5649, 0.7184, 0.5803, 0.7064, 0.5803, 0.7064, 0.553, 0.7491, 0.553, 0.7372, 0.7066, 0.7491, 0.7066, 0.2509, 0.7066, 0.2628, 0.7066, 0.7491, 0.7066, 0.8294, 0.7066, 0.1706, 0.7066, 0.2509, 0.7066, 0.8294, 0.7066, 0.8294, 0.6725, 0.1706, 0.6725, 0.1706, 0.7066, 0.8294, 0.6725, 0.8294, 0.6418, 0.1706, 0.6418, 0.1706, 0.6725, 0.8294, 0.6418, 0.8294, 0.6264, 0.1706, 0.6264, 0.1706, 0.6418, 0.8294, 0.6264, 0.8294, 0.5649, 0.1706, 0.5649, 0.1706, 0.6264, 0.8294, 0.5649, 0.8294, 0.5495, 0.1706, 0.5495, 0.1706, 0.5649, 0.8294, 0.5495, 0.7799, 0.5495, 0.2201, 0.5495, 0.1706, 0.5495, 0.7799, 0.5495, 0.7645, 0.5495, 0.2355, 0.5495, 0.2201, 0.5495, 0.7645, 0.5495, 0.7491, 0.5495, 0.2509, 0.5495, 0.2355, 0.5495, 0.7491, 0.5495, 0.703, 0.5495, 0.297, 0.5495, 0.2509, 0.5495, 0.0, 0.0, 0.0, 0.0, 0.0, 0.0, 0.0, 0.0, 0.0, 0.0, 0.0, 0.0, 0.0, 0.0, 0.0, 0.0, 0.0, 0.0, 0.0, 0.0, 0.0, 0.0, 0.0, 0.0, 0.0, 0.0, 0.0, 0.0, 0.0, 0.0, 0.0, 0.0, 0.0, 0.0, 0.0, 0.0, 0.0, 0.0, 0.0, 0.0, 0.0, 0.0, 0.0, 0.0, 0.0, 0.0, 0.0, 0.0, 0.0, 0.0, 0.0, 0.0, 0.0, 0.0, 0.0, 0.0, 0.0, 0.0, 0.0, 0.0, 0.0, 0.0, 0.0, 0.0, 0.0, 0.0, 0.0, 0.0, 0.0, 0.0, 0.0, 0.0, 0.0, 0.0, 0.0, 0.0, 0.0, 0.0, 0.0, 0.0, 0.0, 0.0, 0.0, 0.0, 0.0, 0.0, 0.0, 0.0, 0.0, 0.0, 0.0, 0.0, 0.0, 0.0, 0.0, 0.0, 0.0, 0.0, 0.0, 0.0, 0.0, 0.0, 0.0, 0.0, 0.0, 0.0, 0.0, 0.0, 0.0, 0.0, 0.0, 0.0, 0.0, 0.0, 0.0, 0.0, 0.0, 0.0, 0.0, 0.0, 0.0, 0.0, 0.0, 0.0, 0.0, 0.0, 0.0, 0.0, 0.0, 0.0, 0.0, 0.0, 0.0, 0.0, 0.0, 0.0, 0.0, 0.0, 0.0, 0.0, 0.0, 0.0, 0.0, 0.0, 0.0, 0.0, 0.0, 0.0, 0.0, 0.0, 0.0, 0.0, 0.0, 0.0, 0.0, 0.0, 0.0, 0.0, 0.0, 0.0, 0.0, 0.0, 0.0, 0.0, 0.0, 0.0, 0.0, 0.0, 0.0, 0.0, 0.0, 0.0, 0.0, 0.0, 0.0, 0.0, 0.0, 0.0, 0.0, 0.0, 0.0, 0.0, 0.0, 0.0, 0.0, 0.0, 0.0, 0.0, 0.0, 0.0, 0.0, 0.0, 0.0, 0.0, 0.0, 0.0, 0.0, 0.0, 0.0, 0.0, 0.0, 0.0, 0.0, 0.0, 0.0, 0.0, 0.0, 0.0, 0.0, 0.0, 0.0, 0.0, 0.0, 0.0, 0.0, 0.0, 0.0, 0.0, 0.0, 0.0, 0.0, 0.0, 0.0, 0.0, 0.0, 0.0, 0.0, 0.0, 0.0, 0.0, 0.0, 0.0, 0.0, 0.0, 0.0, 0.0, 0.0, 0.0, 0.0, 0.0, 0.0, 0.0, 0.0, 0.0, 0.0, 0.0, 0.0, 0.0, 0.0, 0.0, 0.0, 0.0, 0.0, 0.0, 0.0, 0.0, 0.0, 0.0, 0.0, 0.0, 0.0, 0.0, 0.0, 0.0, 0.0, 0.0, 0.0, 0.0, 0.0, 0.0, 0.0, 0.0, 0.0, 0.0, 0.0, 0.0, 0.0, 0.0, 0.0, 0.0, 0.0, 0.0, 0.0, 0.0, 0.0, 0.0, 0.0, 0.0, 0.0, 0.0, 0.0, 0.0, 0.0, 0.0, 0.0, 0.0, 0.0, 0.0, 0.0, 0.0, 0.0, 0.0, 0.0, 0.0, 0.0, 0.0, 0.0, 0.0, 0.0, 0.0, 0.0, 0.0, 0.0, 0.0, 0.0, 0.0, 0.0, 0.0, 0.0, 0.0, 0.0, 0.0, 0.0, 0.0, 0.0, 0.0, 0.0, 0.0, 0.0, 0.0, 0.0, 0.0, 0.0, 0.0, 0.0, 0.0, 0.0, 0.0, 0.0, 0.0, 0.0, 0.0, 0.0, 0.0, 0.0, 0.0, 0.0, 0.0, 0.0, 0.0, 0.0, 0.0, 0.0, 0.0, 0.0, 0.0, 0.0, 0.0, 0.0, 0.0, 0.0, 0.0, 0.0, 0.0, 0.0, 0.0, 0.0, 0.0, 0.0, 0.0, 0.0, 0.0, 0.0, 0.0, 0.0, 0.0, 0.0, 0.0, 0.0, 0.0, 0.0, 0.0, 0.0, 0.0, 0.0, 0.0, 0.0, 0.0, 0.0, 0.0, 0.0, 0.0, 0.0, 0.0, 0.0, 0.0, 0.0, 0.0, 0.0, 0.0, 0.0, 0.0, 0.0, 0.0, 0.0, 0.0, 0.0, 0.0, 0.0, 0.0, 0.0, 0.0, 0.0, 0.0, 0.0, 0.0, 0.0, 0.0, 0.0, 0.0, 0.0, 0.0, 0.0, 0.0, 0.0, 0.0, 0.0, 0.0, 0.0, 0.0, 0.0, 0.0, 0.0, 0.0, 0.0, 0.0, 0.0, 0.0, 0.0, 0.0, 0.0, 0.0, 0.0, 0.0, 0.0, 0.0, 0.0, 0.0, 0.0, 0.0, 0.0, 0.0, 0.0, 0.0, 0.0, 0.0, 0.0, 0.0, 0.0, 0.0, 0.0, 0.0, 0.0, 0.0, 0.0, 0.0, 0.0, 0.0, 0.0, 0.0, 0.0, 0.0, 0.0, 0.0, 0.0, 0.0, 0.0, 0.0, 0.0, 0.0, 0.0, 0.0, 0.0, 0.0, 0.0, 0.0, 0.0, 0.0, 0.0, 0.0, 0.0, 0.0, 0.0, 0.0, 0.0, 0.0, 0.0, 0.0, 0.0, 0.0, 0.0, 0.0, 0.0, 0.0, 0.0, 0.0, 0.0, 0.0, 0.0, 0.0, 0.0, 0.0, 0.0, 0.0, 0.0, 0.0, 0.0, 0.0, 0.0, 0.0, 0.0, 0.0, 0.0, 0.0, 0.0, 0.0, 0.0, 0.0, 0.0, 0.0, 0.0, 0.0, 0.0, 0.0, 0.0, 0.0, 0.0, 0.0, 0.0, 0.0, 0.0, 0.0, 0.0, 0.0, 0.0, 0.0, 0.0, 0.0, 0.0, 0.0, 0.0, 0.0, 0.0, 0.0, 0.0, 0.0, 0.0, 0.0, 0.0, 0.0, 0.0, 0.0, 0.0, 0.0, 0.0, 0.0, 0.0, 0.0, 0.0, 0.0, 0.0, 0.0, 0.0, 0.0, 0.0, 0.0, 0.0, 0.0, 0.0, 0.0, 0.0, 0.0, 0.0, 0.0, 0.0, 0.0, 0.0, 0.0, 0.0, 0.0, 0.0, 0.0, 0.0, 0.0, 0.0, 0.0, 0.0, 0.0, 0.0, 0.0, 0.0, 0.0, 0.0, 0.0, 0.0, 0.0, 0.0, 0.0, 0.0, 0.0, 0.0, 0.0, 0.0, 0.0, 0.0, 0.0, 0.0, 0.0, 0.0, 0.0, 0.0, 0.0, 0.0, 0.0, 0.0, 0.0, 0.0, 0.0, 0.0, 0.0, 0.0, 0.0, 0.0, 0.0, 0.0, 0.0, 0.0, 0.0, 0.0, 0.0, 0.0, 0.0, 0.0, 0.0, 0.0, 0.0, 0.0, 0.0, 0.0, 0.0, 0.0, 0.0, 0.0, 0.0, 0.0, 0.0, 0.0, 0.0, 0.0, 0.0, 0.0, 0.0, 0.0, 0.0, 0.0, 0.0, 0.0, 0.0, 0.0, 0.0, 0.0, 0.0, 0.0, 0.0, 0.0, 0.0, 0.0, 0.0, 0.0, 0.0, 0.0, 0.0, 0.0, 0.0, 0.0, 0.0, 0.0, 0.0, 0.0, 0.0, 0.0, 0.0, 0.0, 0.0, 0.0, 0.0, 0.0, 0.0, 0.0, 0.0, 0.0, 0.0, 0.0, 0.0, 0.0, 0.0, 0.0, 0.0, 0.0, 0.0, 0.0, 0.0, 0.0, 0.0, 0.0, 0.0, 0.0, 0.0, 0.0, 0.0, 0.0, 0.0, 0.0, 0.0, 0.0, 0.0, 0.0, 0.0, 0.0, 0.0, 0.0, 0.0, 0.0, 0.0, 0.0, 0.0, 0.0, 0.0, 0.0, 0.0, 0.0, 0.0, 0.0, 0.0, 0.0, 0.0, 0.0, 0.0, 0.0, 0.0, 0.0, 0.0, 0.0, 0.0, 0.0, 0.0, 0.0, 0.0, 0.0, 0.0, 0.0, 0.0, 0.0, 0.0, 0.0, 0.0, 0.0, 0.0, 0.0, 0.0, 0.0, 0.0, 0.0, 0.0, 0.0, 0.0, 0.0, 0.0, 0.0, 0.0, 0.0, 0.0, 0.0, 0.0, 0.0, 0.0, 0.0, 0.0, 0.0, 0.0, 0.0, 0.0, 0.0, 0.0, 0.0, 0.0, 0.0, 0.0, 0.0, 0.0, 0.0, 0.0, 0.0, 0.0, 0.0, 0.0, 0.0, 0.0, 0.0, 0.0, 0.0, 0.0, 0.0, 0.0, 0.0, 0.0, 0.0, 0.0, 0.0, 0.0, 0.0, 0.0, 0.0, 0.0, 0.0, 0.0, 0.0, 0.0, 0.0, 0.0, 0.0, 0.0, 0.0, 0.0, 0.0, 0.0, 0.0, 0.0, 0.0, 0.0, 0.0, 0.0, 0.0, 0.0, 0.0, 0.0, 0.0, 0.0, 0.0, 0.0, 0.0, 0.0, 0.0, 0.0, 0.0, 0.0, 0.0, 0.0, 0.0, 0.0, 0.0, 0.0, 0.0, 0.0, 0.0, 0.0, 0.0, 0.0, 0.0, 0.0, 0.0, 0.0, 0.0, 0.0, 0.0, 0.0, 0.0, 0.0, 0.0, 0.0, 0.0, 0.0, 0.0, 0.0, 0.0, 0.0, 0.0, 0.0, 0.0, 0.0, 0.0, 0.0, 0.0, 0.0, 0.0, 0.0, 0.0, 0.0, 0.0, 0.0, 0.0, 0.0, 0.0, 0.0, 0.0, 0.0, 0.0, 0.0, 0.0, 0.0, 0.0, 0.0, 0.0, 0.0, 0.0, 0.0, 0.0, 0.0, 0.0, 0.0, 0.0, 0.0, 0.0, 0.0, 0.0, 0.0, 0.0, 0.0, 0.0, 0.0, 0.0, 0.0, 0.0, 0.0, 0.0, 0.0, 0.0, 0.0, 0.0, 0.0, 0.0, 0.0, 0.0, 0.0, 0.0, 0.0, 0.0, 0.0, 0.0, 0.0, 0.0, 0.0, 0.0, 0.0, 0.0, 0.0, 0.0, 0.0, 0.0, 0.0, 0.0, 0.0, 0.0, 0.0, 0.0, 0.0, 0.0, 0.0, 0.0, 0.0, 0.0, 0.0, 0.0, 0.0, 0.0, 0.0, 0.0, 0.0, 0.0, 0.0, 0.0, 0.0, 0.0, 0.0, 0.0, 0.0, 0.0, 0.0, 0.0, 0.0, 0.0, 0.0, 0.0, 0.0, 0.0, 0.0, 0.0, 0.0, 0.0, 0.0, 0.0, 0.0, 0.0, 0.0, 0.0, 0.0, 0.0, 0.0, 0.0, 0.0, 0.0, 0.0, 0.0, 0.0, 0.0, 0.0, 0.0, 0.0, 0.0, 0.0, 0.0, 0.0, 0.0, 0.0, 0.0, 0.0, 0.0, 0.0, 0.0, 0.0, 0.0, 0.0, 0.0, 0.0, 0.0, 0.0, 0.0, 0.0, 0.0, 0.0, 0.0, 0.0, 0.0, 0.0, 0.0, 0.0, 0.0, 0.0, 0.0, 0.0, 0.0, 0.0, 0.0, 0.0, 0.0, 0.0, 0.0, 0.0, 0.0, 0.0, 0.0, 0.0, 0.0, 0.0, 0.0, 0.0, 0.0, 0.0, 0.0, 0.0, 0.0, 0.0, 0.0, 0.0, 0.0, 0.0, 0.0, 0.0, 0.0, 0.0, 0.0, 0.0, 0.0, 0.0, 0.0, 0.0, 0.0, 0.0, 0.0, 0.0, 0.0, 0.0, 0.0, 0.0, 0.0, 0.0, 0.0, 0.0, 0.0, 0.0, 0.0, 0.0, 0.0, 0.0, 0.0, 0.0, 0.0, 0.0, 0.0, 0.0, 0.0, 0.0, 0.0, 0.0, 0.0, 0.0, 0.0, 0.0, 0.0, 0.0, 0.0, 0.0, 0.0, 0.0, 0.0, 0.0, 0.0, 0.0, 0.0, 0.0, 0.0, 0.0, 0.0, 0.0, 0.0, 0.0, 0.0, 0.0, 0.0, 0.0, 0.0, 0.0, 0.0, 0.0, 0.0, 0.0, 0.0, 0.0, 0.0, 0.0, 0.0, 0.0, 0.0, 0.0, 0.0, 0.0, 0.0, 0.0, 0.0, 0.0, 0.0, 0.0, 0.0, 0.0, 0.0, 0.0, 0.0, 0.0, 0.0, 0.0, 0.0, 0.0, 0.0, 0.0, 0.0, 0.0, 0.0, 0.0, 0.0, 0.0, 0.0, 0.0, 0.0, 0.0, 0.0, 0.0, 0.0, 0.0, 0.0, 0.0, 0.0, 0.0, 0.0, 0.0, 0.0, 0.0, 0.0, 0.0, 0.0, 0.0, 0.0, 0.0, 0.0, 0.0, 0.0, 0.0, 0.0, 0.0, 0.0, 0.0, 0.0, 0.0, 0.0, 0.0, 0.0, 0.0, 0.0, 0.0, 0.0, 0.0, 0.0, 0.0, 0.0, 0.0, 0.0, 0.0, 0.0, 0.0, 0.0, 0.0, 0.0, 0.0, 0.0, 0.0, 0.0, 0.0, 0.0, 0.0, 0.0, 0.0, 0.0, 0.0, 0.0, 0.0, 0.0, 0.0, 0.0, 0.0, 0.0, 0.0, 0.0, 0.0, 0.0, 0.0, 0.0, 0.0, 0.0, 0.0, 0.0, 0.0, 0.0, 0.0, 0.0, 0.0, 0.0, 0.0, 0.0, 0.0, 0.0, 0.0, 0.0, 0.0, 0.0, 0.0, 0.0, 0.0, 0.0, 0.0, 0.0, 0.0, 0.0, 0.0, 0.0, 0.0, 0.0, 0.0, 0.0, 0.0, 0.0, 0.0, 0.0, 0.0, 0.0, 0.0, 0.0, 0.0, 0.0, 0.0, 0.0, 0.0, 0.0, 0.0, 0.0, 0.0, 0.0, 0.0, 0.0, 0.0, 0.0, 0.0, 0.0, 0.0, 0.0, 0.0, 0.0, 0.0, 0.0, 0.0, 0.0, 0.0, 0.0, 0.0, 0.0, 0.0, 0.0, 0.0, 0.0, 0.0, 0.0, 0.0, 0.0, 0.0, 0.0, 0.0, 0.0, 0.0, 0.0, 0.0, 0.0, 0.0, 0.0, 0.0, 0.0, 0.0, 0.0, 0.0, 0.0, 0.0, 0.0, 0.0, 0.0, 0.0, 0.0, 0.0, 0.0, 0.0, 0.0, 0.0, 0.0, 0.0, 0.0, 0.0, 0.0, 0.0, 0.0, 0.0, 0.0, 0.0, 0.0, 0.0, 0.0, 0.0, 0.0, 0.0, 0.0, 0.0, 0.0, 0.0, 0.0, 0.0, 0.0, 0.0, 0.0, 0.0, 0.0, 0.0, 0.0, 0.0, 0.0, 0.0, 0.0, 0.0, 0.0, 0.0, 0.0, 0.0, 0.0, 0.0, 0.0, 0.0, 0.0, 0.0, 0.0, 0.0, 0.0, 0.0, 0.0, 0.0, 0.0, 0.0, 0.0, 0.0, 0.0, 0.0, 0.0, 0.0, 0.0, 0.0, 0.0, 0.0, 0.0, 0.0, 0.0, 0.0, 0.0, 0.0, 0.0, 0.0, 0.0, 0.0, 0.0, 0.0, 0.0, 0.0, 0.0, 0.0, 0.0, 0.0, 0.0, 0.0, 0.0, 0.0, 0.0, 0.0, 0.0, 0.0, 0.0, 0.0, 0.0, 0.0, 0.0, 0.0, 0.0, 0.0, 0.0, 0.0])
me_cube_001.update()
me_cube_002 = bpy.data.meshes.new('Cube.002')
me_cube_002.from_pydata([(0.5944, 0.5762, 4.0), (0.6219, 0.6037, 4.0), (0.5944, -0.6255, 4.0), (0.6219, -0.653, 4.0), (-0.1161, 0.5762, 4.0), (-0.1161, 0.6037, 4.0), (0.006889, 0.5762, 4.0), (0.006889, 0.6037, 4.0), (-0.6076, 0.4533, 4.0), (-0.6076, 0.4808, 4.0), (-0.6351, 0.4805, 4.0), (-0.362, 0.4533, 4.0), (-0.362, 0.4808, 4.0), (-0.2387, 0.4533, 4.0), (-0.2387, 0.4808, 4.0), (-0.2662, 0.4805, 4.0), (0.1026, 0.4533, 4.0), (0.1301, 0.4808, 4.0), (0.4715, 0.3303, 4.0), (0.499, 0.3578, 4.0), (0.5944, 0.3303, 4.0), (0.6219, 0.3576, 4.0), (0.5944, 0.3578, 4.0), (-0.2387, 0.2074, 4.0), (-0.2662, 0.2349, 4.0), (-0.1158, 0.2074, 4.0), (-0.1433, 0.2349, 4.0), (0.1298, 0.2074, 4.0), (0.1298, 0.2349, 4.0), (0.4987, 0.2074, 4.0), (0.4987, 0.2349, 4.0), (-0.4849, 0.08449, 4.0), (-0.4849, 0.112, 4.0), (-0.2662, 0.08449, 4.0), (-0.2387, 0.1117, 4.0), (-0.2662, 0.112, 4.0), (-0.1161, 0.08449, 4.0), (-0.1161, 0.112, 4.0), (0.3485, 0.08449, 4.0), (0.376, 0.112, 4.0), (0.4987, 0.08449, 4.0), (0.4987, 0.112, 4.0), (0.5944, 0.08449, 4.0), (0.6219, 0.1117, 4.0), (0.5944, 0.112, 4.0), (-0.6076, -0.03844, 4.0), (-0.6076, -0.01094, 4.0), (-0.6351, -0.01121, 4.0), (-0.362, -0.03844, 4.0), (-0.362, -0.01094, 4.0), (0.2528, -0.03844, 4.0), (0.2528, -0.01094, 4.0), (0.376, -0.03844, 4.0), (0.376, -0.01094, 4.0), (0.3485, -0.01121, 4.0), (0.4987, -0.03844, 4.0), (0.4987, -0.01094, 4.0), (-0.6076, -0.1614, 4.0), (-0.6076, -0.1339, 4.0), (-0.6351, -0.1341, 4.0), (-0.02034, -0.1339, 4.0), (0.007162, -0.1614, 4.0), (-0.4849, -0.2843, 4.0), (-0.4849, -0.2568, 4.0), (0.007162, -0.2843, 4.0), (-0.02034, -0.2568, 4.0), (0.2256, -0.2843, 4.0), (0.2531, -0.2568, 4.0), (-0.6076, -0.4072, 4.0), (-0.6076, -0.3797, 4.0), (-0.6351, -0.38, 4.0), (-0.4849, -0.4072, 4.0), (-0.4849, -0.3797, 4.0), (-0.3617, -0.4072, 4.0), (-0.3617, -0.3797, 4.0), (-0.3892, -0.38, 4.0), (0.2528, -0.4072, 4.0), (0.2528, -0.3797, 4.0), (0.4987, -0.4072, 4.0), (0.4987, -0.3797, 4.0), (0.5944, -0.4072, 4.0), (0.6219, -0.38, 4.0), (0.5944, -0.3797, 4.0), (-0.4849, -0.5301, 4.0), (-0.4849, -0.5026, 4.0), (-0.239, -0.5301, 4.0), (-0.239, -0.5026, 4.0), (-0.6076, 0.5762, 4.0), (-0.6351, 0.6037, 4.0), (-0.6351, -0.653, 4.0), (-0.6076, -0.6255, 4.0), (-0.5121, 0.3578, 4.0), (-0.4846, 0.3303, 4.0), (-0.5121, 0.2346, 4.0), (-0.4846, 0.2346, 4.0), (-0.3892, 0.2346, 4.0), (-0.3617, 0.2346, 4.0), (-0.3892, 0.112, 4.0), (-0.362, 0.08449, 4.0), (-0.3617, 0.112, 4.0), (-0.3892, -0.2843, 4.0), (-0.3617, -0.2568, 4.0), (-0.3617, -0.5301, 4.0), (-0.3892, -0.5026, 4.0), (-0.2662, 0.5762, 4.0), (-0.2387, 0.5762, 4.0), (-0.239, 0.6037, 4.0), (-0.2387, 0.3303, 4.0), (-0.2662, 0.3578, 4.0), (-0.239, -0.1614, 4.0), (-0.2387, -0.1339, 4.0), (-0.2662, -0.1339, 4.0), (-0.2662, -0.2568, 4.0), (-0.2387, -0.2843, 4.0), (-0.2662, -0.3797, 4.0), (-0.2387, -0.4072, 4.0), (-0.1433, 0.3576, 4.0), (-0.1158, 0.3576, 4.0), (-0.1433, -0.01094, 4.0), (-0.1158, -0.03844, 4.0), (-0.1433, -0.1339, 4.0), (-0.1158, -0.1614, 4.0), (-0.1433, -0.3797, 4.0), (-0.1158, -0.4072, 4.0), (-0.1433, -0.5026, 4.0), (-0.1158, -0.5301, 4.0), (0.007162, 0.4533, 4.0), (0.006889, 0.4808, 4.0), (-0.02034, 0.4533, 4.0), (-0.02034, 0.2074, 4.0), (0.007162, 0.2349, 4.0), (-0.02034, -0.4072, 4.0), (0.007162, -0.4072, 4.0), (0.006889, -0.3797, 4.0), (-0.02034, -0.6255, 4.0), (0.007162, -0.653, 4.0), (0.1026, 0.3576, 4.0), (0.1301, 0.3576, 4.0), (0.1026, -0.2571, 4.0), (0.1301, -0.2571, 4.0), (0.1026, -0.3797, 4.0), (0.1298, -0.4072, 4.0), (0.1301, -0.3797, 4.0), (0.1026, -0.5026, 4.0), (0.1301, -0.5301, 4.0), (0.1026, -0.653, 4.0), (0.1301, -0.6255, 4.0), (0.2256, 0.4805, 4.0), (0.2531, 0.4805, 4.0), (0.2256, 0.3303, 4.0), (0.2531, 0.3578, 4.0), (0.2256, 0.2349, 4.0), (0.2531, 0.2074, 4.0), (0.2256, 0.112, 4.0), (0.2528, 0.08449, 4.0), (0.2531, 0.112, 4.0), (0.2256, -0.1614, 4.0), (0.2531, -0.1614, 4.0), (0.2528, -0.1339, 4.0), (0.3485, 0.5762, 4.0), (0.376, 0.5762, 4.0), (0.3757, 0.6037, 4.0), (0.3485, 0.3578, 4.0), (0.376, 0.3303, 4.0), (0.376, -0.1614, 4.0), (0.3485, -0.1339, 4.0), (0.3485, -0.2843, 4.0), (0.376, -0.2843, 4.0), (0.3757, -0.2568, 4.0), (0.3485, -0.5026, 4.0), (0.376, -0.5301, 4.0), (0.4715, 0.4805, 4.0), (0.499, 0.4805, 4.0), (0.4715, -0.1341, 4.0), (0.499, -0.1341, 4.0), (0.4715, -0.2568, 4.0), (0.499, -0.2843, 4.0), (0.4715, -0.5029, 4.0), (0.499, -0.5029, 4.0), (0.4715, -0.6255, 4.0), (0.4987, -0.653, 4.0), (0.499, -0.6255, 4.0)], [], [(8, 9, 10), (13, 14, 15), (20, 21, 22), (33, 34, 35), (42, 43, 44), (45, 46, 47), (52, 53, 54), (57, 58, 59), (68, 69, 70), (73, 74, 75), (80, 81, 82), (97, 98, 99), (104, 105, 106), (109, 110, 111), (126, 127, 128), (131, 132, 133), (140, 141, 142), (153, 154, 155), (156, 157, 158), (159, 160, 161), (166, 167, 168), (179, 180, 181), (66, 166, 168, 67), (6, 159, 161, 7), (8, 11, 12, 9), (126, 16, 17, 127), (80, 2, 3, 81), (18, 20, 22, 19), (23, 25, 26, 24), (40, 42, 44, 41), (45, 48, 49, 46), (52, 55, 56, 53), (68, 71, 72, 69), (78, 80, 82, 79), (91, 93, 94, 92), (95, 97, 99, 96), (112, 114, 115, 113), (118, 120, 121, 119), (122, 124, 125, 123), (128, 129, 130, 126), (131, 134, 135, 132), (138, 140, 142, 139), (143, 145, 146, 144), (147, 149, 150, 148), (151, 153, 155, 152), (159, 162, 163, 160), (166, 169, 170, 167), (173, 175, 176, 174), (177, 179, 181, 178), (92, 107, 108, 91), (149, 163, 162, 150), (129, 27, 28, 130), (152, 29, 30, 151), (119, 50, 51, 118), (62, 100, 101, 63), (113, 64, 65, 112), (73, 115, 114, 74), (83, 102, 103, 84), (85, 125, 124, 86), (144, 170, 169, 143), (89, 135, 134, 90), (116, 26, 25, 117), (60, 65, 64, 61), (16, 136, 137, 17), (156, 66, 67, 157), (171, 18, 19, 172), (98, 33, 35, 99), (154, 38, 39, 155), (145, 180, 179, 146), (36, 154, 153, 37), (38, 54, 53, 39), (61, 156, 158, 60), (132, 141, 140, 133), (123, 131, 133, 122), (13, 128, 127, 14), (87, 104, 106, 88), (57, 109, 111, 58), (104, 15, 14, 105), (59, 70, 69, 57), (47, 59, 58, 45), (10, 47, 46, 8), (70, 89, 90, 68), (75, 103, 102, 73), (15, 108, 107, 13), (88, 10, 9, 87), (24, 35, 34, 23), (31, 98, 97, 32), (100, 75, 74, 101), (42, 82, 81, 43), (20, 44, 43, 21), (0, 22, 21, 1), (105, 4, 5, 106), (160, 0, 1, 161), (109, 121, 120, 110), (157, 164, 165, 158), (167, 176, 175, 168), (141, 76, 77, 142), (180, 3, 2, 181), (33, 111, 110, 34), (54, 165, 164, 52)])
_uv = me_cube_002.uv_layers.new(name='UVMap')
_uv.uv.foreach_set('vector', [0.0, 0.0, 0.0, 0.0, 0.0, 0.0, 0.0, 0.0, 0.0, 0.0, 0.0, 0.0, 0.0, 0.0, 0.0, 0.0, 0.0, 0.0, 0.0, 0.0, 0.0, 0.0, 0.0, 0.0, 0.0, 0.0, 0.0, 0.0, 0.0, 0.0, 0.0, 0.0, 0.0, 0.0, 0.0, 0.0, 0.0, 0.0, 0.0, 0.0, 0.0, 0.0, 0.0, 0.0, 0.0, 0.0, 0.0, 0.0, 0.0, 0.0, 0.0, 0.0, 0.0, 0.0, 0.0, 0.0, 0.0, 0.0, 0.0, 0.0, 0.0, 0.0, 0.0, 0.0, 0.0, 0.0, 0.0, 0.0, 0.0, 0.0, 0.0, 0.0, 0.0, 0.0, 0.0, 0.0, 0.0, 0.0, 0.0, 0.0, 0.0, 0.0, 0.0, 0.0, 0.0, 0.0, 0.0, 0.0, 0.0, 0.0, 0.0, 0.0, 0.0, 0.0, 0.0, 0.0, 0.0, 0.0, 0.0, 0.0, 0.0, 0.0, 0.0, 0.0, 0.0, 0.0, 0.0, 0.0, 0.0, 0.0, 0.0, 0.0, 0.0, 0.0, 0.0, 0.0, 0.0, 0.0, 0.0, 0.0, 0.0, 0.0, 0.0, 0.0, 0.0, 0.0, 0.0, 0.0, 0.0, 0.0, 0.0, 0.0, 0.0, 0.0, 0.0, 0.0, 0.0, 0.0, 0.0, 0.0, 0.0, 0.0, 0.0, 0.0, 0.0, 0.0, 0.0, 0.0, 0.0, 0.0, 0.0, 0.0, 0.0, 0.0, 0.0, 0.0, 0.0, 0.0, 0.0, 0.0, 0.0, 0.0, 0.0, 0.0, 0.0, 0.0, 0.0, 0.0, 0.0, 0.0, 0.0, 0.0, 0.0, 0.0, 0.0, 0.0, 0.0, 0.0, 0.0, 0.0, 0.0, 0.0, 0.0, 0.0, 0.0, 0.0, 0.0, 0.0, 0.0, 0.0, 0.0, 0.0, 0.0, 0.0, 0.0, 0.0, 0.0, 0.0, 0.0, 0.0, 0.0, 0.0, 0.0, 0.0, 0.0, 0.0, 0.0, 0.0, 0.0, 0.0, 0.0, 0.0, 0.0, 0.0, 0.0, 0.0, 0.0, 0.0, 0.0, 0.0, 0.0, 0.0, 0.0, 0.0, 0.0, 0.0, 0.0, 0.0, 0.0, 0.0, 0.0, 0.0, 0.0, 0.0, 0.0, 0.0, 0.0, 0.0, 0.0, 0.0, 0.0, 0.0, 0.0, 0.0, 0.0, 0.0, 0.0, 0.0, 0.0, 0.0, 0.0, 0.0, 0.0, 0.0, 0.0, 0.0, 0.0, 0.0, 0.0, 0.0, 0.0, 0.0, 0.0, 0.0, 0.0, 0.0, 0.0, 0.0, 0.0, 0.0, 0.0, 0.0, 0.0, 0.0, 0.0, 0.0, 0.0, 0.0, 0.0, 0.0, 0.0, 0.0, 0.0, 0.0, 0.0, 0.0, 0.0, 0.0, 0.0, 0.0, 0.0, 0.0, 0.0, 0.0, 0.0, 0.0, 0.0, 0.0, 0.0, 0.0, 0.0, 0.0, 0.0, 0.0, 0.0, 0.0, 0.0, 0.0, 0.0, 0.0, 0.0, 0.0, 0.0, 0.0, 0.0, 0.0, 0.0, 0.0, 0.0, 0.0, 0.0, 0.0, 0.0, 0.0, 0.0, 0.0, 0.0, 0.0, 0.0, 0.0, 0.0, 0.0, 0.0, 0.0, 0.0, 0.0, 0.0, 0.0, 0.0, 0.0, 0.0, 0.0, 0.0, 0.0, 0.0, 0.0, 0.0, 0.0, 0.0, 0.0, 0.0, 0.0, 0.0, 0.0, 0.0, 0.0, 0.0, 0.0, 0.0, 0.0, 0.0, 0.0, 0.0, 0.0, 0.0, 0.0, 0.0, 0.0, 0.0, 0.0, 0.0, 0.0, 0.0, 0.0, 0.0, 0.0, 0.0, 0.0, 0.0, 0.0, 0.0, 0.0, 0.0, 0.0, 0.0, 0.0, 0.0, 0.0, 0.0, 0.0, 0.0, 0.0, 0.0, 0.0, 0.0, 0.0, 0.0, 0.0, 0.0, 0.0, 0.0, 0.0, 0.0, 0.0, 0.0, 0.0, 0.0, 0.0, 0.0, 0.0, 0.0, 0.0, 0.0, 0.0, 0.0, 0.0, 0.0, 0.0, 0.0, 0.0, 0.0, 0.0, 0.0, 0.0, 0.0, 0.0, 0.0, 0.0, 0.0, 0.0, 0.0, 0.0, 0.0, 0.0, 0.0, 0.0, 0.0, 0.0, 0.0, 0.0, 0.0, 0.0, 0.0, 0.0, 0.0, 0.0, 0.0, 0.0, 0.0, 0.0, 0.0, 0.0, 0.0, 0.0, 0.0, 0.0, 0.0, 0.0, 0.0, 0.0, 0.0, 0.0, 0.0, 0.0, 0.0, 0.0, 0.0, 0.0, 0.0, 0.0, 0.0, 0.0, 0.0, 0.0, 0.0, 0.0, 0.0, 0.0, 0.0, 0.0, 0.0, 0.0, 0.0, 0.0, 0.0, 0.0, 0.0, 0.0, 0.0, 0.0, 0.0, 0.0, 0.0, 0.0, 0.0, 0.0, 0.0, 0.0, 0.0, 0.0, 0.0, 0.0, 0.0, 0.0, 0.0, 0.0, 0.0, 0.0, 0.0, 0.0, 0.0, 0.0, 0.0, 0.0, 0.0, 0.0, 0.0, 0.0, 0.0, 0.0, 0.0, 0.0, 0.0, 0.0, 0.0, 0.0, 0.0, 0.0, 0.0, 0.0, 0.0, 0.0, 0.0, 0.0, 0.0, 0.0, 0.0, 0.0, 0.0, 0.0, 0.0, 0.0, 0.0, 0.0, 0.0, 0.0, 0.0, 0.0, 0.0, 0.0, 0.0, 0.0, 0.0, 0.0, 0.0, 0.0, 0.0, 0.0, 0.0, 0.0, 0.0, 0.0, 0.0, 0.0, 0.0, 0.0, 0.0, 0.0, 0.0, 0.0, 0.0, 0.0, 0.0, 0.0, 0.0, 0.0, 0.0, 0.0, 0.0, 0.0, 0.0, 0.0, 0.0, 0.0, 0.0, 0.0, 0.0, 0.0, 0.0, 0.0, 0.0, 0.0, 0.0, 0.0, 0.0, 0.0, 0.0, 0.0, 0.0, 0.0, 0.0, 0.0, 0.0, 0.0, 0.0, 0.0, 0.0, 0.0, 0.0, 0.0, 0.0, 0.0, 0.0, 0.0, 0.0, 0.0, 0.0, 0.0, 0.0, 0.0, 0.0, 0.0, 0.0, 0.0, 0.0, 0.0, 0.0, 0.0, 0.0, 0.0, 0.0, 0.0, 0.0, 0.0, 0.0, 0.0, 0.0, 0.0, 0.0, 0.0, 0.0, 0.0, 0.0, 0.0, 0.0, 0.0, 0.0, 0.0, 0.0, 0.0, 0.0, 0.0, 0.0, 0.0, 0.0, 0.0, 0.0, 0.0, 0.0, 0.0, 0.0, 0.0, 0.0, 0.0, 0.0, 0.0, 0.0, 0.0, 0.0, 0.0, 0.0, 0.0, 0.0, 0.0, 0.0, 0.0, 0.0, 0.0, 0.0, 0.0, 0.0, 0.0, 0.0, 0.0, 0.0, 0.0, 0.0, 0.0, 0.0, 0.0, 0.0, 0.0, 0.0, 0.0, 0.0, 0.0, 0.0, 0.0, 0.0, 0.0, 0.0, 0.0, 0.0, 0.0, 0.0, 0.0, 0.0, 0.0, 0.0, 0.0, 0.0, 0.0, 0.0, 0.0, 0.0, 0.0, 0.0, 0.0, 0.0, 0.0, 0.0, 0.0, 0.0, 0.0, 0.0, 0.0, 0.0, 0.0, 0.0, 0.0, 0.0, 0.0, 0.0, 0.0, 0.0, 0.0, 0.0, 0.0, 0.0, 0.0, 0.0, 0.0, 0.0, 0.0, 0.0, 0.0, 0.0, 0.0, 0.0, 0.0, 0.0, 0.0, 0.0, 0.0, 0.0, 0.0])
me_cube_002.update()

# ---- objects
ob_cube = bpy.data.objects.new('Cube', me_cube_001)
ob_cube_001 = bpy.data.objects.new('Cube.001', me_cube_002)

# ---- transforms, parenting, visibility, modifiers, constraints
ob_cube.location = (28.61, -28.41, 0.0)
ob_cube.scale = (45.91, 45.91, 1.0)
ob_cube_001.location = (28.61, -28.41, 0.0)
ob_cube_001.scale = (45.91, 45.91, 1.0)

# ---- collection membership
scene.collection.objects.link(ob_cube)
scene.collection.objects.link(ob_cube_001)

# ---- scene / render settings (as saved in the file)
scene.frame_start = 1; scene.frame_end = 250; scene.frame_set(1)
scene.render.engine = 'BLENDER_EEVEE_NEXT'
bpy.context.view_layer.update()

# ---- added for rendering (the .blend has no active camera and no usable light): camera, sun
cam_auto = bpy.data.cameras.new('AutoCamera')
cam_auto.lens = 50.0
cam_auto.sensor_width = 36.0
cam_auto.clip_end = 1326.21
ob_auto_camera = bpy.data.objects.new('AutoCamera', cam_auto)
scene.collection.objects.link(ob_auto_camera)
ob_auto_camera.location = (103.877, -120.222, 62.7426)
ob_auto_camera.rotation_euler = (1.09748, -7.21219e-08, 0.694738)
scene.camera = ob_auto_camera
light_auto_sun = bpy.data.lights.new('AutoSun', 'SUN')
light_auto_sun.energy = 3.0
light_auto_sun.angle = 0.0523599
ob_auto_sun = bpy.data.objects.new('AutoSun', light_auto_sun)
scene.collection.objects.link(ob_auto_sun)
ob_auto_sun.rotation_euler = (0.872665, 0.174533, 0.523599)
bpy.context.view_layer.update()
